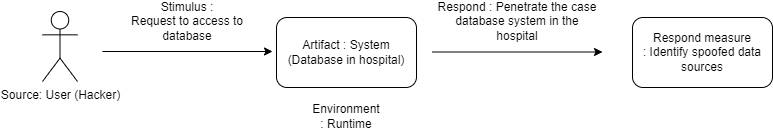

The diagram above was exported from draw.io. Its source (the exported page's mxGraphModel, read from the mxfile embedded in the PNG):
<mxGraphModel dx="1571" dy="341" grid="1" gridSize="10" guides="1" tooltips="1" connect="1" arrows="1" fold="1" page="1" pageScale="1" pageWidth="827" pageHeight="1169" math="0" shadow="0">
  <root>
    <mxCell id="0" />
    <mxCell id="1" parent="0" />
    <mxCell id="SuJBNHZ8hGd46fVLOlJX-1" value="Source: User (Hacker)" style="shape=umlActor;verticalLabelPosition=bottom;verticalAlign=top;html=1;outlineConnect=0;" vertex="1" parent="1">
      <mxGeometry x="40" y="330" width="35" height="70" as="geometry" />
    </mxCell>
    <mxCell id="SuJBNHZ8hGd46fVLOlJX-2" value="" style="endArrow=classic;html=1;rounded=0;" edge="1" parent="1">
      <mxGeometry width="50" height="50" relative="1" as="geometry">
        <mxPoint x="100" y="370" as="sourcePoint" />
        <mxPoint x="270" y="370" as="targetPoint" />
      </mxGeometry>
    </mxCell>
    <mxCell id="SuJBNHZ8hGd46fVLOlJX-3" value="Stimulus :&lt;br&gt;Request to access to database" style="text;html=1;strokeColor=none;fillColor=none;align=center;verticalAlign=middle;whiteSpace=wrap;rounded=0;" vertex="1" parent="1">
      <mxGeometry x="110" y="320" width="150" height="40" as="geometry" />
    </mxCell>
    <mxCell id="SuJBNHZ8hGd46fVLOlJX-4" value="Artifact : System&lt;br&gt;(Database in hospital)" style="rounded=1;whiteSpace=wrap;html=1;" vertex="1" parent="1">
      <mxGeometry x="274" y="336" width="140" height="70" as="geometry" />
    </mxCell>
    <mxCell id="SuJBNHZ8hGd46fVLOlJX-5" value="Environment : Runtime&lt;br&gt;" style="text;html=1;strokeColor=none;fillColor=none;align=center;verticalAlign=middle;whiteSpace=wrap;rounded=0;" vertex="1" parent="1">
      <mxGeometry x="314" y="420" width="60" height="30" as="geometry" />
    </mxCell>
    <mxCell id="SuJBNHZ8hGd46fVLOlJX-6" value="Respond :&amp;nbsp;Penetrate the case database system in the hospital" style="text;html=1;strokeColor=none;fillColor=none;align=center;verticalAlign=middle;whiteSpace=wrap;rounded=0;" vertex="1" parent="1">
      <mxGeometry x="430" y="325" width="170" height="30" as="geometry" />
    </mxCell>
    <mxCell id="SuJBNHZ8hGd46fVLOlJX-7" value="" style="endArrow=classic;html=1;rounded=0;" edge="1" parent="1">
      <mxGeometry width="50" height="50" relative="1" as="geometry">
        <mxPoint x="430" y="370.5" as="sourcePoint" />
        <mxPoint x="600" y="370.5" as="targetPoint" />
      </mxGeometry>
    </mxCell>
    <mxCell id="SuJBNHZ8hGd46fVLOlJX-8" value="Respond measure :&amp;nbsp;Identify spoofed data sources" style="rounded=1;whiteSpace=wrap;html=1;" vertex="1" parent="1">
      <mxGeometry x="630" y="336" width="140" height="70" as="geometry" />
    </mxCell>
  </root>
</mxGraphModel>